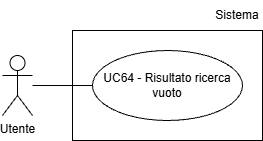

The diagram above was exported from draw.io. Its source (the exported page's mxGraphModel, read from the mxfile embedded in the PNG):
<mxGraphModel dx="1042" dy="561" grid="1" gridSize="10" guides="1" tooltips="1" connect="1" arrows="1" fold="1" page="1" pageScale="1" pageWidth="827" pageHeight="1169" math="0" shadow="0">
  <root>
    <mxCell id="0" />
    <mxCell id="1" parent="0" />
    <mxCell id="QxxAnulH-Am71CS-_R9P-1" parent="1" style="ellipse;whiteSpace=wrap;html=1;" value="UC64 - Risultato ricerca vuoto" vertex="1">
      <mxGeometry height="70" width="150" x="380" y="240" as="geometry" />
    </mxCell>
    <mxCell id="QxxAnulH-Am71CS-_R9P-2" parent="1" style="shape=umlActor;verticalLabelPosition=bottom;verticalAlign=top;html=1;outlineConnect=0;" value="Utente" vertex="1">
      <mxGeometry height="60" width="30" x="290" y="245" as="geometry" />
    </mxCell>
    <mxCell id="QxxAnulH-Am71CS-_R9P-3" edge="1" parent="1" source="QxxAnulH-Am71CS-_R9P-2" style="endArrow=none;html=1;rounded=0;entryX=0;entryY=0.5;entryDx=0;entryDy=0;" value="">
      <mxGeometry height="50" relative="1" width="50" as="geometry">
        <mxPoint x="200" y="265" as="sourcePoint" />
        <mxPoint x="380" y="275" as="targetPoint" />
      </mxGeometry>
    </mxCell>
    <mxCell id="QxxAnulH-Am71CS-_R9P-4" parent="1" style="rounded=0;whiteSpace=wrap;html=1;fillColor=none;" value="" vertex="1">
      <mxGeometry height="110" width="190" x="360" y="220" as="geometry" />
    </mxCell>
    <mxCell id="QxxAnulH-Am71CS-_R9P-5" parent="1" style="text;html=1;whiteSpace=wrap;strokeColor=none;fillColor=none;align=center;verticalAlign=middle;rounded=0;" value="Sistema" vertex="1">
      <mxGeometry height="30" width="50" x="500" y="190" as="geometry" />
    </mxCell>
  </root>
</mxGraphModel>